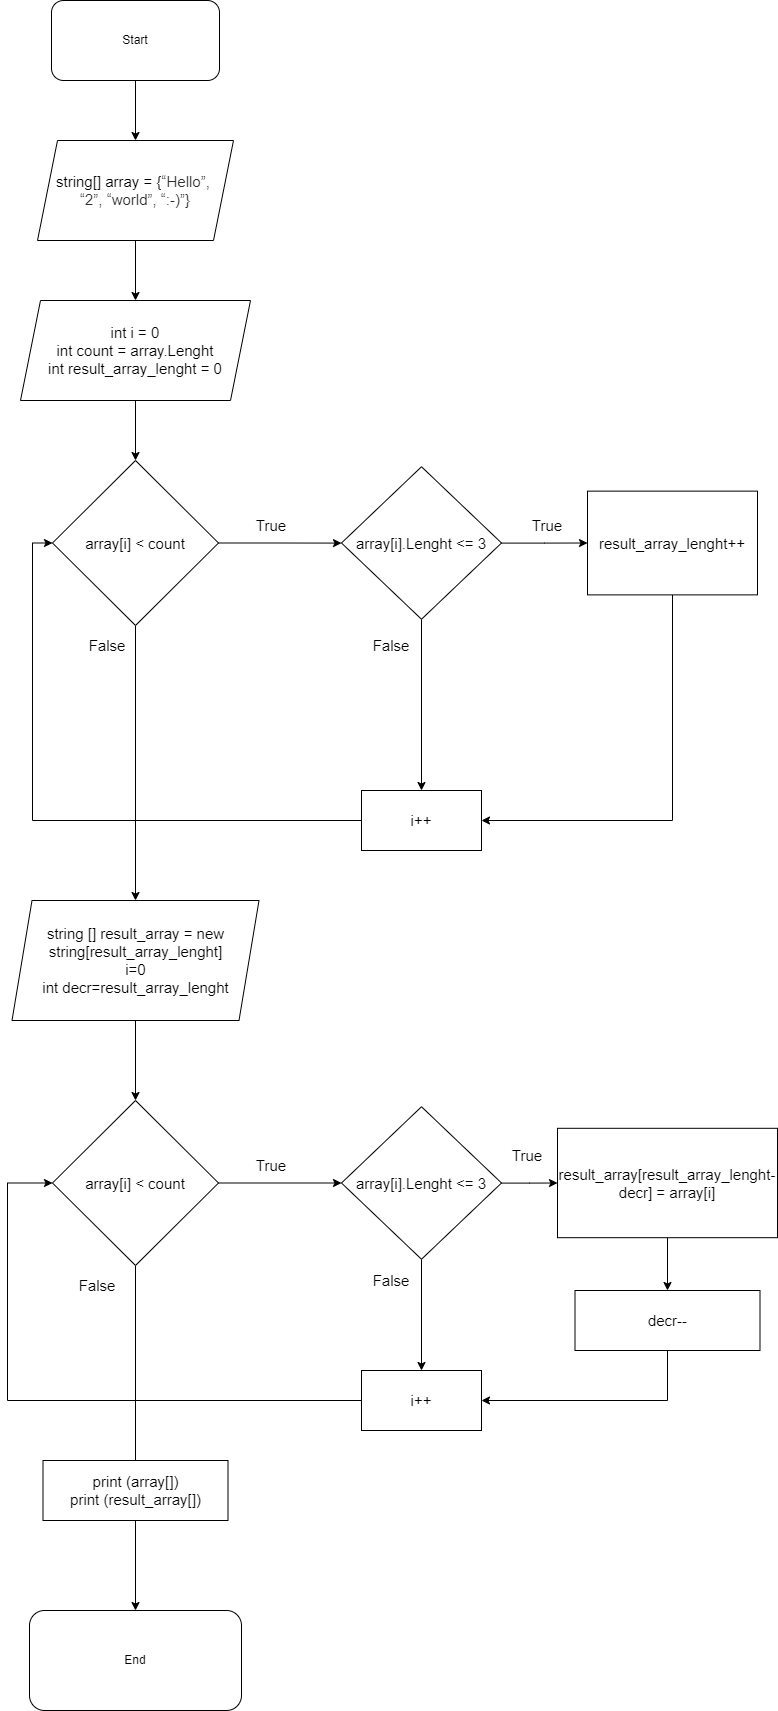

The diagram above was exported from draw.io. Its source (the exported page's mxGraphModel, read from the mxfile embedded in the PNG):
<mxGraphModel dx="836" dy="2184" grid="1" gridSize="10" guides="1" tooltips="1" connect="1" arrows="1" fold="1" page="1" pageScale="1" pageWidth="827" pageHeight="1169" math="0" shadow="0">
  <root>
    <mxCell id="WIyWlLk6GJQsqaUBKTNV-0" />
    <mxCell id="WIyWlLk6GJQsqaUBKTNV-1" parent="WIyWlLk6GJQsqaUBKTNV-0" />
    <mxCell id="4pwjxv4mGZJI3ems2UU4-2" value="" style="edgeStyle=orthogonalEdgeStyle;rounded=0;orthogonalLoop=1;jettySize=auto;html=1;" edge="1" parent="WIyWlLk6GJQsqaUBKTNV-1" source="WIyWlLk6GJQsqaUBKTNV-3" target="4pwjxv4mGZJI3ems2UU4-0">
      <mxGeometry relative="1" as="geometry" />
    </mxCell>
    <mxCell id="WIyWlLk6GJQsqaUBKTNV-3" value="Start" style="rounded=1;whiteSpace=wrap;html=1;fontSize=12;glass=0;strokeWidth=1;shadow=0;" parent="WIyWlLk6GJQsqaUBKTNV-1" vertex="1">
      <mxGeometry x="84" y="-30" width="168" height="80" as="geometry" />
    </mxCell>
    <mxCell id="WIyWlLk6GJQsqaUBKTNV-11" value="End" style="rounded=1;whiteSpace=wrap;html=1;fontSize=12;glass=0;strokeWidth=1;shadow=0;" parent="WIyWlLk6GJQsqaUBKTNV-1" vertex="1">
      <mxGeometry x="62" y="1580" width="212" height="100" as="geometry" />
    </mxCell>
    <mxCell id="4pwjxv4mGZJI3ems2UU4-4" style="edgeStyle=orthogonalEdgeStyle;rounded=0;orthogonalLoop=1;jettySize=auto;html=1;entryX=0.5;entryY=0;entryDx=0;entryDy=0;fontSize=15;" edge="1" parent="WIyWlLk6GJQsqaUBKTNV-1" source="4pwjxv4mGZJI3ems2UU4-0" target="4pwjxv4mGZJI3ems2UU4-3">
      <mxGeometry relative="1" as="geometry" />
    </mxCell>
    <mxCell id="4pwjxv4mGZJI3ems2UU4-0" value="&lt;font style=&quot;font-size: 15px;&quot;&gt;string[] array = {&lt;span style=&quot;color: rgb(44, 45, 48); font-family: Roboto, &amp;quot;San Francisco&amp;quot;, &amp;quot;Helvetica Neue&amp;quot;, Helvetica, Arial; text-align: start; background-color: rgb(255, 255, 255);&quot;&gt;“Hello”, &lt;br&gt;“2”,&amp;nbsp;“world”, “:-)”}&lt;/span&gt;&lt;/font&gt;" style="shape=parallelogram;perimeter=parallelogramPerimeter;whiteSpace=wrap;html=1;fixedSize=1;" vertex="1" parent="WIyWlLk6GJQsqaUBKTNV-1">
      <mxGeometry x="70" y="110" width="196" height="100" as="geometry" />
    </mxCell>
    <mxCell id="4pwjxv4mGZJI3ems2UU4-11" value="" style="edgeStyle=orthogonalEdgeStyle;rounded=0;orthogonalLoop=1;jettySize=auto;html=1;fontSize=15;" edge="1" parent="WIyWlLk6GJQsqaUBKTNV-1" source="4pwjxv4mGZJI3ems2UU4-3" target="4pwjxv4mGZJI3ems2UU4-5">
      <mxGeometry relative="1" as="geometry" />
    </mxCell>
    <mxCell id="4pwjxv4mGZJI3ems2UU4-3" value="&lt;span style=&quot;font-size: 15px;&quot;&gt;int i = 0&lt;br&gt;int count = array.Lenght&lt;br&gt;int result_array_lenght = 0&lt;br&gt;&lt;/span&gt;" style="shape=parallelogram;perimeter=parallelogramPerimeter;whiteSpace=wrap;html=1;fixedSize=1;" vertex="1" parent="WIyWlLk6GJQsqaUBKTNV-1">
      <mxGeometry x="53" y="270" width="230" height="100" as="geometry" />
    </mxCell>
    <mxCell id="4pwjxv4mGZJI3ems2UU4-7" value="" style="edgeStyle=orthogonalEdgeStyle;rounded=0;orthogonalLoop=1;jettySize=auto;html=1;fontSize=15;" edge="1" parent="WIyWlLk6GJQsqaUBKTNV-1" source="4pwjxv4mGZJI3ems2UU4-5">
      <mxGeometry relative="1" as="geometry">
        <mxPoint x="374" y="512.5999999999999" as="targetPoint" />
      </mxGeometry>
    </mxCell>
    <mxCell id="4pwjxv4mGZJI3ems2UU4-10" style="edgeStyle=orthogonalEdgeStyle;rounded=0;orthogonalLoop=1;jettySize=auto;html=1;entryX=0.5;entryY=0;entryDx=0;entryDy=0;fontSize=15;" edge="1" parent="WIyWlLk6GJQsqaUBKTNV-1" source="4pwjxv4mGZJI3ems2UU4-5" target="4pwjxv4mGZJI3ems2UU4-24">
      <mxGeometry relative="1" as="geometry" />
    </mxCell>
    <mxCell id="4pwjxv4mGZJI3ems2UU4-5" value="array[i] &amp;lt; count" style="rhombus;whiteSpace=wrap;html=1;fontSize=15;" vertex="1" parent="WIyWlLk6GJQsqaUBKTNV-1">
      <mxGeometry x="85" y="430" width="166" height="165" as="geometry" />
    </mxCell>
    <mxCell id="4pwjxv4mGZJI3ems2UU4-8" value="True" style="text;html=1;strokeColor=none;fillColor=none;align=center;verticalAlign=middle;whiteSpace=wrap;rounded=0;fontSize=15;" vertex="1" parent="WIyWlLk6GJQsqaUBKTNV-1">
      <mxGeometry x="274" y="480" width="60" height="30" as="geometry" />
    </mxCell>
    <mxCell id="4pwjxv4mGZJI3ems2UU4-15" value="" style="edgeStyle=orthogonalEdgeStyle;rounded=0;orthogonalLoop=1;jettySize=auto;html=1;fontSize=15;" edge="1" parent="WIyWlLk6GJQsqaUBKTNV-1" source="4pwjxv4mGZJI3ems2UU4-9" target="4pwjxv4mGZJI3ems2UU4-14">
      <mxGeometry relative="1" as="geometry" />
    </mxCell>
    <mxCell id="4pwjxv4mGZJI3ems2UU4-18" value="" style="edgeStyle=orthogonalEdgeStyle;rounded=0;orthogonalLoop=1;jettySize=auto;html=1;fontSize=15;" edge="1" parent="WIyWlLk6GJQsqaUBKTNV-1" source="4pwjxv4mGZJI3ems2UU4-9" target="4pwjxv4mGZJI3ems2UU4-17">
      <mxGeometry relative="1" as="geometry" />
    </mxCell>
    <mxCell id="4pwjxv4mGZJI3ems2UU4-9" value="array[i].Lenght &amp;lt;= 3" style="rhombus;whiteSpace=wrap;html=1;fontSize=15;" vertex="1" parent="WIyWlLk6GJQsqaUBKTNV-1">
      <mxGeometry x="374" y="436.25" width="160" height="152.5" as="geometry" />
    </mxCell>
    <mxCell id="4pwjxv4mGZJI3ems2UU4-12" value="False" style="text;html=1;strokeColor=none;fillColor=none;align=center;verticalAlign=middle;whiteSpace=wrap;rounded=0;fontSize=15;" vertex="1" parent="WIyWlLk6GJQsqaUBKTNV-1">
      <mxGeometry x="110" y="600" width="60" height="30" as="geometry" />
    </mxCell>
    <mxCell id="4pwjxv4mGZJI3ems2UU4-22" style="edgeStyle=orthogonalEdgeStyle;rounded=0;orthogonalLoop=1;jettySize=auto;html=1;entryX=1;entryY=0.5;entryDx=0;entryDy=0;fontSize=15;" edge="1" parent="WIyWlLk6GJQsqaUBKTNV-1" source="4pwjxv4mGZJI3ems2UU4-14" target="4pwjxv4mGZJI3ems2UU4-17">
      <mxGeometry relative="1" as="geometry">
        <Array as="points">
          <mxPoint x="705" y="790" />
        </Array>
      </mxGeometry>
    </mxCell>
    <mxCell id="4pwjxv4mGZJI3ems2UU4-14" value="result_array_lenght++" style="rounded=0;whiteSpace=wrap;html=1;fontSize=15;" vertex="1" parent="WIyWlLk6GJQsqaUBKTNV-1">
      <mxGeometry x="620" y="460.63" width="170" height="103.75" as="geometry" />
    </mxCell>
    <mxCell id="4pwjxv4mGZJI3ems2UU4-16" value="True" style="text;html=1;strokeColor=none;fillColor=none;align=center;verticalAlign=middle;whiteSpace=wrap;rounded=0;fontSize=15;" vertex="1" parent="WIyWlLk6GJQsqaUBKTNV-1">
      <mxGeometry x="550" y="480" width="60" height="30" as="geometry" />
    </mxCell>
    <mxCell id="4pwjxv4mGZJI3ems2UU4-21" style="edgeStyle=orthogonalEdgeStyle;rounded=0;orthogonalLoop=1;jettySize=auto;html=1;entryX=0;entryY=0.5;entryDx=0;entryDy=0;fontSize=15;" edge="1" parent="WIyWlLk6GJQsqaUBKTNV-1" source="4pwjxv4mGZJI3ems2UU4-17" target="4pwjxv4mGZJI3ems2UU4-5">
      <mxGeometry relative="1" as="geometry" />
    </mxCell>
    <mxCell id="4pwjxv4mGZJI3ems2UU4-17" value="i++" style="rounded=0;whiteSpace=wrap;html=1;fontSize=15;" vertex="1" parent="WIyWlLk6GJQsqaUBKTNV-1">
      <mxGeometry x="394" y="760" width="120" height="60" as="geometry" />
    </mxCell>
    <mxCell id="4pwjxv4mGZJI3ems2UU4-19" value="False" style="text;html=1;strokeColor=none;fillColor=none;align=center;verticalAlign=middle;whiteSpace=wrap;rounded=0;fontSize=15;" vertex="1" parent="WIyWlLk6GJQsqaUBKTNV-1">
      <mxGeometry x="394" y="600" width="60" height="30" as="geometry" />
    </mxCell>
    <mxCell id="4pwjxv4mGZJI3ems2UU4-28" style="edgeStyle=orthogonalEdgeStyle;rounded=0;orthogonalLoop=1;jettySize=auto;html=1;entryX=0;entryY=0.5;entryDx=0;entryDy=0;fontSize=15;" edge="1" parent="WIyWlLk6GJQsqaUBKTNV-1" source="4pwjxv4mGZJI3ems2UU4-23" target="4pwjxv4mGZJI3ems2UU4-27">
      <mxGeometry relative="1" as="geometry" />
    </mxCell>
    <mxCell id="4pwjxv4mGZJI3ems2UU4-35" style="edgeStyle=orthogonalEdgeStyle;rounded=0;orthogonalLoop=1;jettySize=auto;html=1;entryX=0.5;entryY=0;entryDx=0;entryDy=0;fontSize=15;" edge="1" parent="WIyWlLk6GJQsqaUBKTNV-1" source="4pwjxv4mGZJI3ems2UU4-23" target="WIyWlLk6GJQsqaUBKTNV-11">
      <mxGeometry relative="1" as="geometry" />
    </mxCell>
    <mxCell id="4pwjxv4mGZJI3ems2UU4-23" value="array[i] &amp;lt; count" style="rhombus;whiteSpace=wrap;html=1;fontSize=15;" vertex="1" parent="WIyWlLk6GJQsqaUBKTNV-1">
      <mxGeometry x="85" y="1070" width="166" height="165" as="geometry" />
    </mxCell>
    <mxCell id="4pwjxv4mGZJI3ems2UU4-26" value="" style="edgeStyle=orthogonalEdgeStyle;rounded=0;orthogonalLoop=1;jettySize=auto;html=1;fontSize=15;" edge="1" parent="WIyWlLk6GJQsqaUBKTNV-1" source="4pwjxv4mGZJI3ems2UU4-24" target="4pwjxv4mGZJI3ems2UU4-23">
      <mxGeometry relative="1" as="geometry" />
    </mxCell>
    <mxCell id="4pwjxv4mGZJI3ems2UU4-24" value="string [] result_array = new string[result_array_lenght]&lt;br&gt;i=0&lt;br&gt;int decr=result_array_lenght" style="shape=parallelogram;perimeter=parallelogramPerimeter;whiteSpace=wrap;html=1;fixedSize=1;fontSize=15;" vertex="1" parent="WIyWlLk6GJQsqaUBKTNV-1">
      <mxGeometry x="44.5" y="870" width="247" height="120" as="geometry" />
    </mxCell>
    <mxCell id="4pwjxv4mGZJI3ems2UU4-31" style="edgeStyle=orthogonalEdgeStyle;rounded=0;orthogonalLoop=1;jettySize=auto;html=1;fontSize=15;" edge="1" parent="WIyWlLk6GJQsqaUBKTNV-1" source="4pwjxv4mGZJI3ems2UU4-27" target="4pwjxv4mGZJI3ems2UU4-30">
      <mxGeometry relative="1" as="geometry" />
    </mxCell>
    <mxCell id="4pwjxv4mGZJI3ems2UU4-40" value="" style="edgeStyle=orthogonalEdgeStyle;rounded=0;orthogonalLoop=1;jettySize=auto;html=1;fontSize=15;" edge="1" parent="WIyWlLk6GJQsqaUBKTNV-1" source="4pwjxv4mGZJI3ems2UU4-27" target="4pwjxv4mGZJI3ems2UU4-29">
      <mxGeometry relative="1" as="geometry" />
    </mxCell>
    <mxCell id="4pwjxv4mGZJI3ems2UU4-27" value="array[i].Lenght &amp;lt;= 3" style="rhombus;whiteSpace=wrap;html=1;fontSize=15;" vertex="1" parent="WIyWlLk6GJQsqaUBKTNV-1">
      <mxGeometry x="374" y="1076.25" width="160" height="152.5" as="geometry" />
    </mxCell>
    <mxCell id="4pwjxv4mGZJI3ems2UU4-33" style="edgeStyle=orthogonalEdgeStyle;rounded=0;orthogonalLoop=1;jettySize=auto;html=1;entryX=0.5;entryY=0;entryDx=0;entryDy=0;fontSize=15;" edge="1" parent="WIyWlLk6GJQsqaUBKTNV-1" source="4pwjxv4mGZJI3ems2UU4-29" target="4pwjxv4mGZJI3ems2UU4-32">
      <mxGeometry relative="1" as="geometry" />
    </mxCell>
    <mxCell id="4pwjxv4mGZJI3ems2UU4-29" value="result_array[result_array_lenght-decr] = array[i]" style="rounded=0;whiteSpace=wrap;html=1;fontSize=15;" vertex="1" parent="WIyWlLk6GJQsqaUBKTNV-1">
      <mxGeometry x="590" y="1097.81" width="220" height="109.38" as="geometry" />
    </mxCell>
    <mxCell id="4pwjxv4mGZJI3ems2UU4-36" style="edgeStyle=orthogonalEdgeStyle;rounded=0;orthogonalLoop=1;jettySize=auto;html=1;entryX=0;entryY=0.5;entryDx=0;entryDy=0;fontSize=15;" edge="1" parent="WIyWlLk6GJQsqaUBKTNV-1" source="4pwjxv4mGZJI3ems2UU4-30" target="4pwjxv4mGZJI3ems2UU4-23">
      <mxGeometry relative="1" as="geometry">
        <Array as="points">
          <mxPoint x="40" y="1370" />
          <mxPoint x="40" y="1153" />
        </Array>
      </mxGeometry>
    </mxCell>
    <mxCell id="4pwjxv4mGZJI3ems2UU4-30" value="i++" style="rounded=0;whiteSpace=wrap;html=1;fontSize=15;" vertex="1" parent="WIyWlLk6GJQsqaUBKTNV-1">
      <mxGeometry x="394" y="1340" width="120" height="60" as="geometry" />
    </mxCell>
    <mxCell id="4pwjxv4mGZJI3ems2UU4-34" style="edgeStyle=orthogonalEdgeStyle;rounded=0;orthogonalLoop=1;jettySize=auto;html=1;entryX=1;entryY=0.5;entryDx=0;entryDy=0;fontSize=15;" edge="1" parent="WIyWlLk6GJQsqaUBKTNV-1" source="4pwjxv4mGZJI3ems2UU4-32" target="4pwjxv4mGZJI3ems2UU4-30">
      <mxGeometry relative="1" as="geometry">
        <Array as="points">
          <mxPoint x="700" y="1370" />
        </Array>
      </mxGeometry>
    </mxCell>
    <mxCell id="4pwjxv4mGZJI3ems2UU4-32" value="decr--" style="rounded=0;whiteSpace=wrap;html=1;fontSize=15;" vertex="1" parent="WIyWlLk6GJQsqaUBKTNV-1">
      <mxGeometry x="607.5" y="1260" width="185" height="60" as="geometry" />
    </mxCell>
    <mxCell id="4pwjxv4mGZJI3ems2UU4-37" value="print (array[])&lt;br&gt;print (result_array[])" style="rounded=0;whiteSpace=wrap;html=1;fontSize=15;" vertex="1" parent="WIyWlLk6GJQsqaUBKTNV-1">
      <mxGeometry x="75.5" y="1430" width="185" height="60" as="geometry" />
    </mxCell>
    <mxCell id="4pwjxv4mGZJI3ems2UU4-38" value="True" style="text;html=1;strokeColor=none;fillColor=none;align=center;verticalAlign=middle;whiteSpace=wrap;rounded=0;fontSize=15;" vertex="1" parent="WIyWlLk6GJQsqaUBKTNV-1">
      <mxGeometry x="274" y="1120" width="60" height="30" as="geometry" />
    </mxCell>
    <mxCell id="4pwjxv4mGZJI3ems2UU4-39" value="True" style="text;html=1;strokeColor=none;fillColor=none;align=center;verticalAlign=middle;whiteSpace=wrap;rounded=0;fontSize=15;" vertex="1" parent="WIyWlLk6GJQsqaUBKTNV-1">
      <mxGeometry x="530" y="1110" width="60" height="30" as="geometry" />
    </mxCell>
    <mxCell id="4pwjxv4mGZJI3ems2UU4-41" value="False" style="text;html=1;strokeColor=none;fillColor=none;align=center;verticalAlign=middle;whiteSpace=wrap;rounded=0;fontSize=15;" vertex="1" parent="WIyWlLk6GJQsqaUBKTNV-1">
      <mxGeometry x="100" y="1240" width="60" height="30" as="geometry" />
    </mxCell>
    <mxCell id="4pwjxv4mGZJI3ems2UU4-42" value="False" style="text;html=1;strokeColor=none;fillColor=none;align=center;verticalAlign=middle;whiteSpace=wrap;rounded=0;fontSize=15;" vertex="1" parent="WIyWlLk6GJQsqaUBKTNV-1">
      <mxGeometry x="394" y="1235" width="60" height="30" as="geometry" />
    </mxCell>
  </root>
</mxGraphModel>